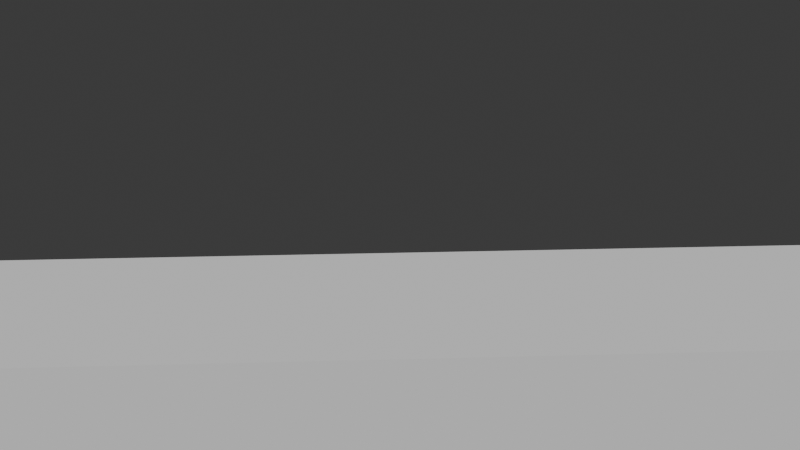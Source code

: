 # Source: delta_world.blend  (saved by Blender 4.1.24; exported with 4.5.12 LTS)
import bpy
from mathutils import Matrix  # noqa: F401  (used for matrix-valued properties, if any)

bpy.ops.wm.read_factory_settings(use_empty=True)
scene = bpy.context.scene
scene.name = 'Scene'

# ---- collections
col_ignore = bpy.data.collections.new('Ignore'); scene.collection.children.link(col_ignore)
col_sectors = bpy.data.collections.new('Sectors'); scene.collection.children.link(col_sectors)
col_sector_001 = bpy.data.collections.new('Sector_001'); col_sectors.children.link(col_sector_001)
col_cameras_001 = bpy.data.collections.new('Cameras_001'); col_sector_001.children.link(col_cameras_001)
col_camera_001 = bpy.data.collections.new('camera_001'); col_cameras_001.children.link(col_camera_001)
col_camera_002 = bpy.data.collections.new('camera_002'); col_cameras_001.children.link(col_camera_002)
col_camera_003 = bpy.data.collections.new('camera_003'); col_cameras_001.children.link(col_camera_003)
col_items_001 = bpy.data.collections.new('Items_001'); col_sector_001.children.link(col_items_001)
col_trees_001 = bpy.data.collections.new('Trees_001'); col_sector_001.children.link(col_trees_001)
col_sector_002 = bpy.data.collections.new('Sector_002'); col_sectors.children.link(col_sector_002)
col_cameras_002 = bpy.data.collections.new('Cameras_002'); col_sector_002.children.link(col_cameras_002)
col_items_002 = bpy.data.collections.new('Items_002'); col_sector_002.children.link(col_items_002)
col_pepa_house = bpy.data.collections.new('PEPA_house')  # instanced only; not linked into the scene
col_landmass1 = bpy.data.collections.new('LandMass1')  # instanced only; not linked into the scene
col_treeblock1 = bpy.data.collections.new('TreeBlock1')  # instanced only; not linked into the scene
col_tree001 = bpy.data.collections.new('Tree001')  # instanced only; not linked into the scene
col_treegizmo = bpy.data.collections.new('TreeGizmo')  # instanced only; not linked into the scene

# ---- world
world_world = bpy.data.worlds.new('World'); scene.world = world_world
world_world.use_nodes = True; world_world.node_tree.nodes.clear()
_N = world_world.node_tree.nodes; _L = world_world.node_tree.links
n0 = _N.new('ShaderNodeOutputWorld'); n0.name = 'World Output'; n0.location = (300, 300)
n1 = _N.new('ShaderNodeBackground'); n1.name = 'Background'; n1.location = (10, 300)
n1.inputs[0].default_value = (0.05088, 0.05088, 0.05088, 1.0)
_L.new(n1.outputs[0], n0.inputs[0])
n0.is_active_output = True
world_world.color = (0.05088, 0.05088, 0.05088)
world_world.use_sun_shadow = False
world_world.sun_shadow_jitter_overblur = 0.0

# ---- cameras
cam_camera = bpy.data.cameras.new('Camera')
cam_camera.sensor_fit = 'VERTICAL'
cam_camera.clip_end = 100.0
cam_camera.lens = 84.31
cam_camera.sensor_height = 38.0
cam_camera.ortho_scale = 7.314
cam_camera.lens_unit = 'FOV'
cam_camera_001 = bpy.data.cameras.new('Camera.001')
cam_camera_001.sensor_fit = 'VERTICAL'
cam_camera_001.clip_end = 100.0
cam_camera_001.ortho_scale = 7.314
cam_camera_002 = bpy.data.cameras.new('Camera.002')
cam_camera_002.sensor_fit = 'VERTICAL'
cam_camera_002.clip_end = 100.0
cam_camera_002.ortho_scale = 7.314

# ---- meshes
me_cube_002 = bpy.data.meshes.new('Cube.002')
me_cube_002.from_pydata([(-1.978, -0.4482, -0.4406), (-1.978, -0.4482, 0.4406), (-1.978, 0.4482, -0.4406), (-1.978, 0.4482, 0.4406), (1.978, -0.2612, -0.2568), (1.978, -0.2612, 0.2568), (1.978, 0.2612, -0.2568), (1.978, 0.2612, 0.2568)], [], [(0, 1, 3, 2), (2, 3, 7, 6), (6, 7, 5, 4), (4, 5, 1, 0), (2, 6, 4, 0), (7, 3, 1, 5)])
_uv = me_cube_002.uv_layers.new(name='UVMap')
_uv.uv.foreach_set('vector', [0.375, 0.0, 0.625, 0.0, 0.625, 0.25, 0.375, 0.25, 0.375, 0.25, 0.625, 0.25, 0.625, 0.5, 0.375, 0.5, 0.375, 0.5, 0.625, 0.5, 0.625, 0.75, 0.375, 0.75, 0.375, 0.75, 0.625, 0.75, 0.625, 1.0, 0.375, 1.0, 0.125, 0.5, 0.375, 0.5, 0.375, 0.75, 0.125, 0.75, 0.625, 0.5, 0.875, 0.5, 0.875, 0.75, 0.625, 0.75])
me_cube_002.update()
me_cube_001 = bpy.data.meshes.new('Cube.001')
me_cube_001.from_pydata([(-1.0, -1.0, -1.0), (-1.0, -1.0, 1.0), (-1.0, 1.0, -1.0), (-1.0, 1.0, 1.0), (1.0, -1.0, -1.0), (1.0, -1.0, 1.0), (1.0, 1.0, -1.0), (1.0, 1.0, 1.0)], [], [(0, 1, 3, 2), (2, 3, 7, 6), (6, 7, 5, 4), (4, 5, 1, 0), (2, 6, 4, 0), (7, 3, 1, 5)])
_uv = me_cube_001.uv_layers.new(name='UVMap')
_uv.uv.foreach_set('vector', [0.375, 0.0, 0.625, 0.0, 0.625, 0.25, 0.375, 0.25, 0.375, 0.25, 0.625, 0.25, 0.625, 0.5, 0.375, 0.5, 0.375, 0.5, 0.625, 0.5, 0.625, 0.75, 0.375, 0.75, 0.375, 0.75, 0.625, 0.75, 0.625, 1.0, 0.375, 1.0, 0.125, 0.5, 0.375, 0.5, 0.375, 0.75, 0.125, 0.75, 0.625, 0.5, 0.875, 0.5, 0.875, 0.75, 0.625, 0.75])
me_cube_001.update()
me_cube_003 = bpy.data.meshes.new('Cube.003')
me_cube_003.from_pydata([(-1.0, -1.0, -1.0), (-1.0, -1.0, 1.0), (-1.0, 1.0, -1.0), (-1.0, 1.0, 1.0), (1.0, -1.0, -1.0), (1.0, -1.0, 1.0), (1.0, 1.0, -1.0), (1.0, 1.0, 1.0)], [], [(0, 1, 3, 2), (2, 3, 7, 6), (6, 7, 5, 4), (4, 5, 1, 0), (2, 6, 4, 0), (7, 3, 1, 5)])
_uv = me_cube_003.uv_layers.new(name='UVMap')
_uv.uv.foreach_set('vector', [0.375, 0.0, 0.625, 0.0, 0.625, 0.25, 0.375, 0.25, 0.375, 0.25, 0.625, 0.25, 0.625, 0.5, 0.375, 0.5, 0.375, 0.5, 0.625, 0.5, 0.625, 0.75, 0.375, 0.75, 0.375, 0.75, 0.625, 0.75, 0.625, 1.0, 0.375, 1.0, 0.125, 0.5, 0.375, 0.5, 0.375, 0.75, 0.125, 0.75, 0.625, 0.5, 0.875, 0.5, 0.875, 0.75, 0.625, 0.75])
me_cube_003.update()
me_cube_004 = bpy.data.meshes.new('Cube.004')
me_cube_004.from_pydata([(-1.0, -1.0, -1.0), (-1.0, -1.0, 1.0), (-1.0, 1.0, -1.0), (-1.0, 1.0, 1.0), (1.0, -1.0, -1.0), (1.0, -1.0, 1.0), (1.0, 1.0, -1.0), (1.0, 1.0, 1.0)], [], [(0, 1, 3, 2), (2, 3, 7, 6), (6, 7, 5, 4), (4, 5, 1, 0), (2, 6, 4, 0), (7, 3, 1, 5)])
_uv = me_cube_004.uv_layers.new(name='UVMap')
_uv.uv.foreach_set('vector', [0.375, 0.0, 0.625, 0.0, 0.625, 0.25, 0.375, 0.25, 0.375, 0.25, 0.625, 0.25, 0.625, 0.5, 0.375, 0.5, 0.375, 0.5, 0.625, 0.5, 0.625, 0.75, 0.375, 0.75, 0.375, 0.75, 0.625, 0.75, 0.625, 1.0, 0.375, 1.0, 0.125, 0.5, 0.375, 0.5, 0.375, 0.75, 0.125, 0.75, 0.625, 0.5, 0.875, 0.5, 0.875, 0.75, 0.625, 0.75])
me_cube_004.update()

# ---- curves / text
cu_b_ziercurve = bpy.data.curves.new('BézierCurve', 'CURVE')
cu_b_ziercurve.dimensions = '3D'
_sp = cu_b_ziercurve.splines.new('BEZIER'); _sp.bezier_points.add(3)
_sp.bezier_points.foreach_set('co', [-6.189, 0.04726, 0.8186, 1.288, 0.05908, 1.767, 8.988, 0.07089, 4.617, 17.04, 0.07089, 4.785])
_sp.bezier_points.foreach_set('handle_left', [-6.856, 0.04726, 0.8186, -1.265, 0.05351, 1.293, 5.866, 0.07089, 4.57, 13.91, 0.07089, 4.737])
_sp.bezier_points.foreach_set('handle_right', [-5.856, 0.04726, 0.8186, 3.995, 0.06498, 2.269, 9.655, 0.07089, 4.628, 17.7, 0.07089, 4.795])
for _p, _l, _r in zip(_sp.bezier_points, ['ALIGNED', 'ALIGNED', 'ALIGNED', 'ALIGNED'], ['ALIGNED', 'ALIGNED', 'ALIGNED', 'ALIGNED']): _p.handle_left_type = _l; _p.handle_right_type = _r
_sp.order_u = 0
_sp.order_v = 0
cu_b_ziercurve.use_path = True
cu_b_ziercurve.fill_mode = 'FULL'
cu_b_ziercurve_001 = bpy.data.curves.new('BézierCurve.001', 'CURVE')
cu_b_ziercurve_001.dimensions = '3D'
_sp = cu_b_ziercurve_001.splines.new('BEZIER'); _sp.bezier_points.add(3)
_sp.bezier_points.foreach_set('co', [-4.237, 0.04726, 0.8743, 1.288, 0.05908, 0.8743, 8.749, 0.07089, 3.585, 22.59, 0.07089, 5.06])
_sp.bezier_points.foreach_set('handle_left', [-4.904, 0.04726, 0.8743, -1.308, 0.05317, 0.8743, 5.627, 0.07089, 3.538, 19.47, 0.07089, 5.013])
_sp.bezier_points.foreach_set('handle_right', [-3.904, 0.04726, 0.8743, 3.884, 0.06498, 0.8743, 9.416, 0.07089, 3.595, 23.26, 0.07089, 5.07])
for _p, _l, _r in zip(_sp.bezier_points, ['ALIGNED', 'ALIGNED', 'ALIGNED', 'ALIGNED'], ['ALIGNED', 'ALIGNED', 'ALIGNED', 'ALIGNED']): _p.handle_left_type = _l; _p.handle_right_type = _r
_sp.order_u = 0
_sp.order_v = 0
cu_b_ziercurve_001.use_path = True
cu_b_ziercurve_001.fill_mode = 'FULL'
cu_b_ziercurve_002 = bpy.data.curves.new('BézierCurve.002', 'CURVE')
cu_b_ziercurve_002.dimensions = '3D'
_sp = cu_b_ziercurve_002.splines.new('BEZIER'); _sp.bezier_points.add(1)
_sp.bezier_points.foreach_set('co', [8.749, 0.07089, 3.585, 73.99, -5.511, 4.896])
_sp.bezier_points.foreach_set('handle_left', [5.627, 0.07089, 3.538, 70.87, -5.511, 4.848])
_sp.bezier_points.foreach_set('handle_right', [9.416, 0.07089, 3.595, 74.66, -5.511, 4.906])
for _p, _l, _r in zip(_sp.bezier_points, ['ALIGNED', 'ALIGNED'], ['ALIGNED', 'ALIGNED']): _p.handle_left_type = _l; _p.handle_right_type = _r
_sp.order_u = 0
_sp.order_v = 0
cu_b_ziercurve_002.use_path = True
cu_b_ziercurve_002.fill_mode = 'FULL'

# ---- objects
ob_position_0 = bpy.data.objects.new('position_0', me_cube_002)
ob_camera_001 = bpy.data.objects.new('camera_001', cam_camera)
ob_curve_001 = bpy.data.objects.new('curve_001', cu_b_ziercurve)
ob_sensor_001 = bpy.data.objects.new('sensor_001', me_cube_001)
ob_camera_002 = bpy.data.objects.new('camera_002', cam_camera_001)
ob_curve_002 = bpy.data.objects.new('curve_002', cu_b_ziercurve_001)
ob_sensor_002 = bpy.data.objects.new('sensor_002', me_cube_003)
ob_camera_003 = bpy.data.objects.new('camera_003', cam_camera_002)
ob_curve_003 = bpy.data.objects.new('curve_003', cu_b_ziercurve_002)
ob_sensor_003 = bpy.data.objects.new('sensor_003', me_cube_004)
ob_pepa_house = bpy.data.objects.new('PEPA_house', None)
ob_landmass1 = bpy.data.objects.new('LandMass1', None)
ob_landmass1_001 = bpy.data.objects.new('LandMass1.001', None)
ob_landmass1_002 = bpy.data.objects.new('LandMass1.002', None)
ob_landmass1_003 = bpy.data.objects.new('LandMass1.003', None)
ob_landmass1_004 = bpy.data.objects.new('LandMass1.004', None)
ob_landmass1_005 = bpy.data.objects.new('LandMass1.005', None)
ob_landmass1_006 = bpy.data.objects.new('LandMass1.006', None)
ob_landmass1_007 = bpy.data.objects.new('LandMass1.007', None)
ob_landmass1_008 = bpy.data.objects.new('LandMass1.008', None)
ob_landmass1_009 = bpy.data.objects.new('LandMass1.009', None)
ob_treeblock1 = bpy.data.objects.new('TreeBlock1', None)
ob_treeblock1_001 = bpy.data.objects.new('TreeBlock1.001', None)
ob_treeblock1_002 = bpy.data.objects.new('TreeBlock1.002', None)
ob_treeblock1_003 = bpy.data.objects.new('TreeBlock1.003', None)
ob_treeblock1_004 = bpy.data.objects.new('TreeBlock1.004', None)
ob_treeblock1_005 = bpy.data.objects.new('TreeBlock1.005', None)
ob_landmass1_010 = bpy.data.objects.new('LandMass1.010', None)
ob_landmass1_011 = bpy.data.objects.new('LandMass1.011', None)
ob_landmass1_012 = bpy.data.objects.new('LandMass1.012', None)
ob_landmass1_013 = bpy.data.objects.new('LandMass1.013', None)
ob_landmass1_014 = bpy.data.objects.new('LandMass1.014', None)
ob_landmass1_015 = bpy.data.objects.new('LandMass1.015', None)
ob_landmass1_016 = bpy.data.objects.new('LandMass1.016', None)
ob_landmass1_017 = bpy.data.objects.new('LandMass1.017', None)
ob_landmass1_018 = bpy.data.objects.new('LandMass1.018', None)
ob_landmass1_019 = bpy.data.objects.new('LandMass1.019', None)
ob_landmass1_020 = bpy.data.objects.new('LandMass1.020', None)
ob_landmass1_021 = bpy.data.objects.new('LandMass1.021', None)
ob_landmass1_022 = bpy.data.objects.new('LandMass1.022', None)
ob_landmass1_023 = bpy.data.objects.new('LandMass1.023', None)
ob_landmass1_024 = bpy.data.objects.new('LandMass1.024', None)
ob_tree001 = bpy.data.objects.new('Tree001', None)
ob_treegizmo_004 = bpy.data.objects.new('TreeGizmo.004', None)
ob_treegizmo = bpy.data.objects.new('TreeGizmo', None)
ob_treegizmo_001 = bpy.data.objects.new('TreeGizmo.001', None)
ob_treegizmo_002 = bpy.data.objects.new('TreeGizmo.002', None)
ob_treegizmo_003 = bpy.data.objects.new('TreeGizmo.003', None)
ob_treegizmo_007 = bpy.data.objects.new('TreeGizmo.007', None)
ob_treegizmo_008 = bpy.data.objects.new('TreeGizmo.008', None)
ob_treegizmo_009 = bpy.data.objects.new('TreeGizmo.009', None)

# ---- transforms, parenting, visibility, modifiers, constraints
ob_position_0.location = (0.09641, 4.861, 0.0)
ob_camera_001.location = (0.608, -3.453, 2.554)
ob_camera_001.rotation_euler = (1.45, 0.01365, -0.03848)
ob_camera_001.lock_rotations_4d = False
ob_camera_001.empty_display_type = 'ARROWS'
ob_camera_001.color = (0.0, 0.0, 0.0, 0.0)
ob_camera_001.display_type = 'WIRE'
ob_camera_001.lineart.crease_threshold = 0.0
ob_curve_001.location = (1.134, -3.545, 1.665)
ob_sensor_001.location = (5.852, 4.717, 0.0)
ob_sensor_001.scale = (10.82, 2.199, 1.0)
ob_sensor_001.display_type = 'WIRE'
ob_camera_002.location = (18.26, 4.606, 6.361)
ob_camera_002.rotation_euler = (1.45, 0.01365, 1.573)
ob_camera_002.lock_rotations_4d = False
ob_camera_002.empty_display_type = 'ARROWS'
ob_camera_002.color = (0.0, 0.0, 0.0, 0.0)
ob_camera_002.display_type = 'WIRE'
ob_camera_002.lineart.crease_threshold = 0.0
ob_curve_002.location = (22.41, 4.536, 5.472)
ob_sensor_002.location = (22.67, 4.8, 0.0)
ob_sensor_002.scale = (5.302, 2.125, 1.0)
ob_sensor_002.display_type = 'WIRE'
ob_camera_003.location = (60.27, 4.924, 6.361)
ob_camera_003.rotation_euler = (1.45, 0.01365, 1.573)
ob_camera_003.lock_rotations_4d = False
ob_camera_003.empty_display_type = 'ARROWS'
ob_camera_003.color = (0.0, 0.0, 0.0, 0.0)
ob_camera_003.display_type = 'WIRE'
ob_camera_003.lineart.crease_threshold = 0.0
ob_curve_003.location = (61.98, 0.7776, 5.472)
ob_curve_003.rotation_euler = (0.0, -0.0, -1.463)
ob_sensor_003.location = (34.11, 5.118, 0.0)
ob_sensor_003.scale = (5.302, 2.125, 1.0)
ob_sensor_003.display_type = 'WIRE'
ob_pepa_house.location = (0.0, 0.0, 0.9589)
ob_pepa_house.rotation_euler = (0.0, -0.0, -0.8799)
ob_pepa_house.instance_type = 'COLLECTION'
ob_landmass1.location = (-3.253, -5.766, -1.04)
ob_landmass1.instance_type = 'COLLECTION'
ob_landmass1_001.location = (-13.08, 5.091, -0.8472)
ob_landmass1_001.instance_type = 'COLLECTION'
ob_landmass1_002.location = (-1.533, 14.97, -1.04)
ob_landmass1_002.rotation_euler = (0.0, -0.0, -0.03928)
ob_landmass1_002.instance_type = 'COLLECTION'
ob_landmass1_003.location = (13.06, 15.57, -1.04)
ob_landmass1_003.rotation_euler = (0.0, -0.0, -0.06106)
ob_landmass1_003.instance_type = 'COLLECTION'
ob_landmass1_004.location = (28.25, 15.97, -1.04)
ob_landmass1_004.rotation_euler = (0.0, -0.0, 0.0208)
ob_landmass1_004.instance_type = 'COLLECTION'
ob_landmass1_005.location = (11.94, -6.166, -1.04)
ob_landmass1_005.rotation_euler = (0.0, -0.0, 0.07477)
ob_landmass1_005.instance_type = 'COLLECTION'
ob_landmass1_006.location = (26.73, -5.966, -1.04)
ob_landmass1_006.rotation_euler = (0.0, -0.0, 0.09301)
ob_landmass1_006.instance_type = 'COLLECTION'
ob_landmass1_007.location = (27.43, -20.76, -1.04)
ob_landmass1_007.rotation_euler = (0.0, -0.0, 0.07011)
ob_landmass1_007.instance_type = 'COLLECTION'
ob_landmass1_008.location = (26.04, -33.93, -1.04)
ob_landmass1_008.rotation_euler = (-0.0451, -0.0, -0.1843)
ob_landmass1_008.instance_type = 'COLLECTION'
ob_landmass1_009.location = (24.31, -47.79, -1.04)
ob_landmass1_009.rotation_euler = (0.0, -0.0, 0.1435)
ob_landmass1_009.instance_type = 'COLLECTION'
ob_treeblock1.location = (19.04, 24.06, 1.194)
ob_treeblock1.rotation_euler = (0.0, -0.0, 0.07424)
ob_treeblock1.instance_type = 'COLLECTION'
ob_treeblock1_001.location = (-3.438, 23.43, 1.194)
ob_treeblock1_001.rotation_euler = (0.0, -0.0, -0.0005604)
ob_treeblock1_001.instance_type = 'COLLECTION'
ob_treeblock1_002.location = (-20.69, 3.639, 1.194)
ob_treeblock1_002.rotation_euler = (0.0, -0.0, -0.0005604)
ob_treeblock1_002.instance_type = 'COLLECTION'
ob_treeblock1_003.location = (-4.23, -17.58, 1.194)
ob_treeblock1_003.rotation_euler = (0.0, -0.0, -0.0005604)
ob_treeblock1_003.instance_type = 'COLLECTION'
ob_treeblock1_004.location = (18.73, -17.42, 1.194)
ob_treeblock1_004.rotation_euler = (0.0, -0.0, 0.1222)
ob_treeblock1_004.instance_type = 'COLLECTION'
ob_treeblock1_005.location = (18.88, -38.16, 1.194)
ob_treeblock1_005.rotation_euler = (0.0, -0.0, -0.06917)
ob_treeblock1_005.instance_type = 'COLLECTION'
ob_landmass1_010.location = (90.25, 15.22, -1.04)
ob_landmass1_010.rotation_euler = (0.0, -0.0, 0.0208)
ob_landmass1_010.instance_type = 'COLLECTION'
ob_landmass1_011.location = (90.25, 30.9, -1.04)
ob_landmass1_011.rotation_euler = (0.0, -0.0, 0.0208)
ob_landmass1_011.instance_type = 'COLLECTION'
ob_landmass1_012.location = (27.51, 30.53, -1.04)
ob_landmass1_012.rotation_euler = (0.0, -0.0, 0.0208)
ob_landmass1_012.instance_type = 'COLLECTION'
ob_landmass1_013.location = (90.99, -0.09326, -1.04)
ob_landmass1_013.rotation_euler = (0.0, -0.0, 0.0208)
ob_landmass1_013.instance_type = 'COLLECTION'
ob_landmass1_014.location = (90.99, -15.78, -1.04)
ob_landmass1_014.rotation_euler = (0.0, -0.0, 0.0208)
ob_landmass1_014.instance_type = 'COLLECTION'
ob_landmass1_015.location = (91.37, -31.84, -1.04)
ob_landmass1_015.rotation_euler = (0.0, -0.0, 0.0208)
ob_landmass1_015.instance_type = 'COLLECTION'
ob_landmass1_016.location = (91.37, -47.15, -1.04)
ob_landmass1_016.rotation_euler = (0.0, -0.0, 0.0208)
ob_landmass1_016.instance_type = 'COLLECTION'
ob_landmass1_017.location = (91.74, -62.46, -1.04)
ob_landmass1_017.rotation_euler = (0.0, -0.0, 0.0208)
ob_landmass1_017.instance_type = 'COLLECTION'
ob_landmass1_018.location = (90.99, -77.77, -1.04)
ob_landmass1_018.rotation_euler = (0.0, -0.0, 0.0208)
ob_landmass1_018.instance_type = 'COLLECTION'
ob_landmass1_019.location = (24.89, -62.46, -1.04)
ob_landmass1_019.rotation_euler = (0.0, -0.0, 0.0208)
ob_landmass1_019.instance_type = 'COLLECTION'
ob_landmass1_020.location = (24.52, -78.15, -1.04)
ob_landmass1_020.rotation_euler = (0.0, -0.0, 0.0208)
ob_landmass1_020.instance_type = 'COLLECTION'
ob_landmass1_021.location = (24.52, -93.83, -1.04)
ob_landmass1_021.rotation_euler = (0.0, -0.0, 0.0208)
ob_landmass1_021.instance_type = 'COLLECTION'
ob_landmass1_022.location = (24.52, -109.1, -1.04)
ob_landmass1_022.rotation_euler = (0.0, -0.0, 0.0208)
ob_landmass1_022.instance_type = 'COLLECTION'
ob_landmass1_023.location = (92.49, -108.0, -1.04)
ob_landmass1_023.rotation_euler = (0.0, -0.0, 0.0208)
ob_landmass1_023.instance_type = 'COLLECTION'
ob_landmass1_024.location = (91.37, -93.46, -1.04)
ob_landmass1_024.rotation_euler = (0.0, -0.0, 0.0208)
ob_landmass1_024.instance_type = 'COLLECTION'
ob_tree001.location = (-16.1, -29.45, 28.83)
ob_tree001.instance_type = 'COLLECTION'
ob_treegizmo_004.location = (-21.76, -15.59, 30.1)
ob_treegizmo_004.instance_type = 'COLLECTION'
ob_treegizmo.location = (-7.655, 4.439, 1.343)
ob_treegizmo.rotation_euler = (2.458e-10, 0.06044, 0.01433)
ob_treegizmo.scale = (1.423, 6.264, 1.0)
ob_treegizmo.instance_type = 'COLLECTION'
ob_treegizmo_001.location = (-0.7073, 9.253, 1.343)
ob_treegizmo_001.rotation_euler = (2.458e-10, 0.06044, -1.597)
ob_treegizmo_001.scale = (1.423, 6.264, 1.0)
ob_treegizmo_001.instance_type = 'COLLECTION'
ob_treegizmo_002.location = (11.76, 9.751, 1.343)
ob_treegizmo_002.rotation_euler = (3.614e-10, 0.007127, -1.548)
ob_treegizmo_002.scale = (1.423, 6.264, 1.0)
ob_treegizmo_002.instance_type = 'COLLECTION'
ob_treegizmo_003.location = (24.24, 10.42, 1.343)
ob_treegizmo_003.rotation_euler = (2.422e-10, 0.04886, -1.474)
ob_treegizmo_003.scale = (1.423, 6.264, 1.0)
ob_treegizmo_003.instance_type = 'COLLECTION'
ob_treegizmo_007.location = (32.44, -4.494, 1.343)
ob_treegizmo_007.rotation_euler = (2.458e-10, 0.06044, -3.012)
ob_treegizmo_007.scale = (1.423, 6.264, 1.0)
ob_treegizmo_007.instance_type = 'COLLECTION'
ob_treegizmo_008.location = (32.94, -17.14, 1.343)
ob_treegizmo_008.rotation_euler = (2.458e-10, 0.06044, -3.151)
ob_treegizmo_008.scale = (1.423, 6.264, 1.0)
ob_treegizmo_008.instance_type = 'COLLECTION'
ob_treegizmo_009.location = (33.43, 15.82, 1.343)
ob_treegizmo_009.rotation_euler = (2.458e-10, 0.06044, -3.175)
ob_treegizmo_009.scale = (1.423, 6.264, 1.0)
ob_treegizmo_009.instance_type = 'COLLECTION'
ob_pepa_house.instance_collection = col_pepa_house
ob_landmass1.instance_collection = col_landmass1
ob_landmass1_001.instance_collection = col_landmass1
ob_landmass1_002.instance_collection = col_landmass1
ob_landmass1_003.instance_collection = col_landmass1
ob_landmass1_004.instance_collection = col_landmass1
ob_landmass1_005.instance_collection = col_landmass1
ob_landmass1_006.instance_collection = col_landmass1
ob_landmass1_007.instance_collection = col_landmass1
ob_landmass1_008.instance_collection = col_landmass1
ob_landmass1_009.instance_collection = col_landmass1
ob_treeblock1.instance_collection = col_treeblock1
ob_treeblock1_001.instance_collection = col_treeblock1
ob_treeblock1_002.instance_collection = col_treeblock1
ob_treeblock1_003.instance_collection = col_treeblock1
ob_treeblock1_004.instance_collection = col_treeblock1
ob_treeblock1_005.instance_collection = col_treeblock1
ob_landmass1_010.instance_collection = col_landmass1
ob_landmass1_011.instance_collection = col_landmass1
ob_landmass1_012.instance_collection = col_landmass1
ob_landmass1_013.instance_collection = col_landmass1
ob_landmass1_014.instance_collection = col_landmass1
ob_landmass1_015.instance_collection = col_landmass1
ob_landmass1_016.instance_collection = col_landmass1
ob_landmass1_017.instance_collection = col_landmass1
ob_landmass1_018.instance_collection = col_landmass1
ob_landmass1_019.instance_collection = col_landmass1
ob_landmass1_020.instance_collection = col_landmass1
ob_landmass1_021.instance_collection = col_landmass1
ob_landmass1_022.instance_collection = col_landmass1
ob_landmass1_023.instance_collection = col_landmass1
ob_landmass1_024.instance_collection = col_landmass1
ob_tree001.instance_collection = col_tree001
ob_treegizmo_004.instance_collection = col_treegizmo
ob_treegizmo.instance_collection = col_treegizmo
ob_treegizmo_001.instance_collection = col_treegizmo
ob_treegizmo_002.instance_collection = col_treegizmo
ob_treegizmo_003.instance_collection = col_treegizmo
ob_treegizmo_007.instance_collection = col_treegizmo
ob_treegizmo_008.instance_collection = col_treegizmo
ob_treegizmo_009.instance_collection = col_treegizmo

# ---- collection membership
scene.collection.objects.link(ob_position_0)
col_camera_001.objects.link(ob_camera_001)
col_camera_001.objects.link(ob_curve_001)
col_camera_001.objects.link(ob_sensor_001)
col_camera_002.objects.link(ob_camera_002)
col_camera_002.objects.link(ob_curve_002)
col_camera_002.objects.link(ob_sensor_002)
col_camera_003.objects.link(ob_camera_003)
col_camera_003.objects.link(ob_curve_003)
col_camera_003.objects.link(ob_sensor_003)
col_items_001.objects.link(ob_pepa_house)
col_items_001.objects.link(ob_landmass1)
col_items_001.objects.link(ob_landmass1_001)
col_items_001.objects.link(ob_landmass1_002)
col_items_001.objects.link(ob_landmass1_003)
col_items_001.objects.link(ob_landmass1_004)
col_items_001.objects.link(ob_landmass1_005)
col_items_001.objects.link(ob_landmass1_006)
col_items_001.objects.link(ob_landmass1_007)
col_items_001.objects.link(ob_landmass1_008)
col_items_001.objects.link(ob_landmass1_009)
col_items_001.objects.link(ob_treeblock1)
col_items_001.objects.link(ob_treeblock1_001)
col_items_001.objects.link(ob_treeblock1_002)
col_items_001.objects.link(ob_treeblock1_003)
col_items_001.objects.link(ob_treeblock1_004)
col_items_001.objects.link(ob_treeblock1_005)
col_items_001.objects.link(ob_landmass1_010)
col_items_001.objects.link(ob_landmass1_011)
col_items_001.objects.link(ob_landmass1_012)
col_items_001.objects.link(ob_landmass1_013)
col_items_001.objects.link(ob_landmass1_014)
col_items_001.objects.link(ob_landmass1_015)
col_items_001.objects.link(ob_landmass1_016)
col_items_001.objects.link(ob_landmass1_017)
col_items_001.objects.link(ob_landmass1_018)
col_items_001.objects.link(ob_landmass1_019)
col_items_001.objects.link(ob_landmass1_020)
col_items_001.objects.link(ob_landmass1_021)
col_items_001.objects.link(ob_landmass1_022)
col_items_001.objects.link(ob_landmass1_023)
col_items_001.objects.link(ob_landmass1_024)
col_items_001.objects.link(ob_tree001)
col_items_001.objects.link(ob_treegizmo_004)
col_trees_001.objects.link(ob_treegizmo)
col_trees_001.objects.link(ob_treegizmo_001)
col_trees_001.objects.link(ob_treegizmo_002)
col_trees_001.objects.link(ob_treegizmo_003)
col_trees_001.objects.link(ob_treegizmo_007)
col_trees_001.objects.link(ob_treegizmo_008)
col_trees_001.objects.link(ob_treegizmo_009)

# ---- scene / render settings (as saved in the file)
scene.camera = ob_camera_001
scene.frame_start = 1; scene.frame_end = 250; scene.frame_set(1)
scene.render.engine = 'BLENDER_EEVEE_NEXT'
scene.render.resolution_x = 1152
scene.render.resolution_y = 648
scene.cycles.sampling_pattern = 'TABULATED_SOBOL'
scene.eevee.ray_tracing_options.trace_max_roughness = 0.0
bpy.context.view_layer.update()

# ---- added for rendering (the .blend has no usable light): sun
light_auto_sun = bpy.data.lights.new('AutoSun', 'SUN')
light_auto_sun.energy = 3.0
light_auto_sun.angle = 0.0523599
ob_auto_sun = bpy.data.objects.new('AutoSun', light_auto_sun)
scene.collection.objects.link(ob_auto_sun)
ob_auto_sun.rotation_euler = (0.872665, 0.174533, 0.523599)
bpy.context.view_layer.update()
